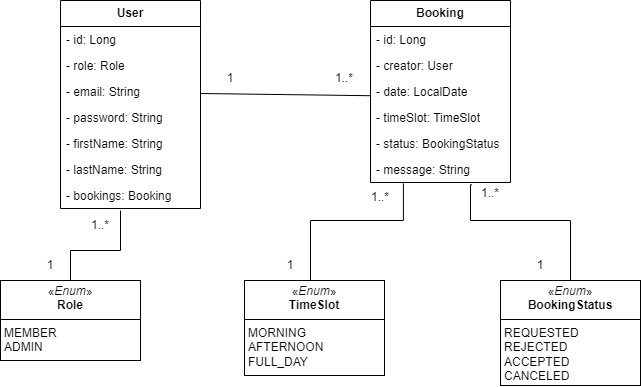

The diagram above was exported from draw.io. Its source (the exported page's mxGraphModel, read from the mxfile embedded in the PNG):
<mxGraphModel dx="1154" dy="514" grid="1" gridSize="10" guides="1" tooltips="1" connect="1" arrows="1" fold="1" page="1" pageScale="1" pageWidth="827" pageHeight="1169" math="0" shadow="0">
  <root>
    <mxCell id="0" />
    <mxCell id="1" parent="0" />
    <mxCell id="-ArAEO1GukE6vzk3O8Ug-1" value="&lt;b&gt;User&lt;/b&gt;" style="swimlane;fontStyle=0;childLayout=stackLayout;horizontal=1;startSize=26;fillColor=none;horizontalStack=0;resizeParent=1;resizeParentMax=0;resizeLast=0;collapsible=1;marginBottom=0;whiteSpace=wrap;html=1;" vertex="1" parent="1">
      <mxGeometry x="160" y="120" width="140" height="208" as="geometry" />
    </mxCell>
    <mxCell id="-ArAEO1GukE6vzk3O8Ug-2" value="- id: Long" style="text;strokeColor=none;fillColor=none;align=left;verticalAlign=top;spacingLeft=4;spacingRight=4;overflow=hidden;rotatable=0;points=[[0,0.5],[1,0.5]];portConstraint=eastwest;whiteSpace=wrap;html=1;" vertex="1" parent="-ArAEO1GukE6vzk3O8Ug-1">
      <mxGeometry y="26" width="140" height="26" as="geometry" />
    </mxCell>
    <mxCell id="-ArAEO1GukE6vzk3O8Ug-36" value="- role: Role" style="text;strokeColor=none;fillColor=none;align=left;verticalAlign=top;spacingLeft=4;spacingRight=4;overflow=hidden;rotatable=0;points=[[0,0.5],[1,0.5]];portConstraint=eastwest;whiteSpace=wrap;html=1;" vertex="1" parent="-ArAEO1GukE6vzk3O8Ug-1">
      <mxGeometry y="52" width="140" height="26" as="geometry" />
    </mxCell>
    <mxCell id="-ArAEO1GukE6vzk3O8Ug-3" value="- email: String" style="text;strokeColor=none;fillColor=none;align=left;verticalAlign=top;spacingLeft=4;spacingRight=4;overflow=hidden;rotatable=0;points=[[0,0.5],[1,0.5]];portConstraint=eastwest;whiteSpace=wrap;html=1;" vertex="1" parent="-ArAEO1GukE6vzk3O8Ug-1">
      <mxGeometry y="78" width="140" height="26" as="geometry" />
    </mxCell>
    <mxCell id="-ArAEO1GukE6vzk3O8Ug-4" value="- password: String" style="text;strokeColor=none;fillColor=none;align=left;verticalAlign=top;spacingLeft=4;spacingRight=4;overflow=hidden;rotatable=0;points=[[0,0.5],[1,0.5]];portConstraint=eastwest;whiteSpace=wrap;html=1;" vertex="1" parent="-ArAEO1GukE6vzk3O8Ug-1">
      <mxGeometry y="104" width="140" height="26" as="geometry" />
    </mxCell>
    <mxCell id="-ArAEO1GukE6vzk3O8Ug-5" value="- firstName: String" style="text;strokeColor=none;fillColor=none;align=left;verticalAlign=top;spacingLeft=4;spacingRight=4;overflow=hidden;rotatable=0;points=[[0,0.5],[1,0.5]];portConstraint=eastwest;whiteSpace=wrap;html=1;" vertex="1" parent="-ArAEO1GukE6vzk3O8Ug-1">
      <mxGeometry y="130" width="140" height="26" as="geometry" />
    </mxCell>
    <mxCell id="-ArAEO1GukE6vzk3O8Ug-6" value="- lastName: String" style="text;strokeColor=none;fillColor=none;align=left;verticalAlign=top;spacingLeft=4;spacingRight=4;overflow=hidden;rotatable=0;points=[[0,0.5],[1,0.5]];portConstraint=eastwest;whiteSpace=wrap;html=1;" vertex="1" parent="-ArAEO1GukE6vzk3O8Ug-1">
      <mxGeometry y="156" width="140" height="26" as="geometry" />
    </mxCell>
    <mxCell id="-ArAEO1GukE6vzk3O8Ug-14" value="- bookings: Booking" style="text;strokeColor=none;fillColor=none;align=left;verticalAlign=top;spacingLeft=4;spacingRight=4;overflow=hidden;rotatable=0;points=[[0,0.5],[1,0.5]];portConstraint=eastwest;whiteSpace=wrap;html=1;" vertex="1" parent="-ArAEO1GukE6vzk3O8Ug-1">
      <mxGeometry y="182" width="140" height="26" as="geometry" />
    </mxCell>
    <mxCell id="-ArAEO1GukE6vzk3O8Ug-8" value="&lt;b&gt;Booking&lt;/b&gt;" style="swimlane;fontStyle=0;childLayout=stackLayout;horizontal=1;startSize=26;fillColor=none;horizontalStack=0;resizeParent=1;resizeParentMax=0;resizeLast=0;collapsible=1;marginBottom=0;whiteSpace=wrap;html=1;" vertex="1" parent="1">
      <mxGeometry x="470" y="120" width="140" height="182" as="geometry" />
    </mxCell>
    <mxCell id="-ArAEO1GukE6vzk3O8Ug-9" value="- id: Long" style="text;strokeColor=none;fillColor=none;align=left;verticalAlign=top;spacingLeft=4;spacingRight=4;overflow=hidden;rotatable=0;points=[[0,0.5],[1,0.5]];portConstraint=eastwest;whiteSpace=wrap;html=1;" vertex="1" parent="-ArAEO1GukE6vzk3O8Ug-8">
      <mxGeometry y="26" width="140" height="26" as="geometry" />
    </mxCell>
    <mxCell id="-ArAEO1GukE6vzk3O8Ug-10" value="- creator: User" style="text;strokeColor=none;fillColor=none;align=left;verticalAlign=top;spacingLeft=4;spacingRight=4;overflow=hidden;rotatable=0;points=[[0,0.5],[1,0.5]];portConstraint=eastwest;whiteSpace=wrap;html=1;" vertex="1" parent="-ArAEO1GukE6vzk3O8Ug-8">
      <mxGeometry y="52" width="140" height="26" as="geometry" />
    </mxCell>
    <mxCell id="-ArAEO1GukE6vzk3O8Ug-13" value="- date: LocalDate" style="text;strokeColor=none;fillColor=none;align=left;verticalAlign=top;spacingLeft=4;spacingRight=4;overflow=hidden;rotatable=0;points=[[0,0.5],[1,0.5]];portConstraint=eastwest;whiteSpace=wrap;html=1;" vertex="1" parent="-ArAEO1GukE6vzk3O8Ug-8">
      <mxGeometry y="78" width="140" height="26" as="geometry" />
    </mxCell>
    <mxCell id="-ArAEO1GukE6vzk3O8Ug-23" value="- timeSlot: TimeSlot" style="text;strokeColor=none;fillColor=none;align=left;verticalAlign=top;spacingLeft=4;spacingRight=4;overflow=hidden;rotatable=0;points=[[0,0.5],[1,0.5]];portConstraint=eastwest;whiteSpace=wrap;html=1;" vertex="1" parent="-ArAEO1GukE6vzk3O8Ug-8">
      <mxGeometry y="104" width="140" height="26" as="geometry" />
    </mxCell>
    <mxCell id="-ArAEO1GukE6vzk3O8Ug-24" value="- status: BookingStatus" style="text;strokeColor=none;fillColor=none;align=left;verticalAlign=top;spacingLeft=4;spacingRight=4;overflow=hidden;rotatable=0;points=[[0,0.5],[1,0.5]];portConstraint=eastwest;whiteSpace=wrap;html=1;" vertex="1" parent="-ArAEO1GukE6vzk3O8Ug-8">
      <mxGeometry y="130" width="140" height="26" as="geometry" />
    </mxCell>
    <mxCell id="-ArAEO1GukE6vzk3O8Ug-41" value="- message: String" style="text;strokeColor=none;fillColor=none;align=left;verticalAlign=top;spacingLeft=4;spacingRight=4;overflow=hidden;rotatable=0;points=[[0,0.5],[1,0.5]];portConstraint=eastwest;whiteSpace=wrap;html=1;" vertex="1" parent="-ArAEO1GukE6vzk3O8Ug-8">
      <mxGeometry y="156" width="140" height="26" as="geometry" />
    </mxCell>
    <mxCell id="-ArAEO1GukE6vzk3O8Ug-22" value="&lt;p style=&quot;margin:0px;margin-top:4px;text-align:center;&quot;&gt;&lt;span style=&quot;background-color: initial;&quot;&gt;«&lt;/span&gt;&lt;i&gt;Enum&lt;/i&gt;»&lt;br&gt;&lt;b&gt;TimeSlot&lt;/b&gt;&lt;/p&gt;&lt;hr size=&quot;1&quot; style=&quot;border-style:solid;&quot;&gt;&lt;p style=&quot;margin:0px;margin-left:4px;&quot;&gt;MORNING&lt;/p&gt;&lt;p style=&quot;margin:0px;margin-left:4px;&quot;&gt;AFTERNOON&lt;/p&gt;&lt;p style=&quot;margin:0px;margin-left:4px;&quot;&gt;FULL_DAY&lt;/p&gt;" style="verticalAlign=top;align=left;overflow=fill;html=1;whiteSpace=wrap;" vertex="1" parent="1">
      <mxGeometry x="344" y="400" width="140" height="95" as="geometry" />
    </mxCell>
    <mxCell id="-ArAEO1GukE6vzk3O8Ug-25" value="&lt;p style=&quot;margin:0px;margin-top:4px;text-align:center;&quot;&gt;&lt;span style=&quot;background-color: initial;&quot;&gt;«&lt;/span&gt;&lt;i&gt;Enum&lt;/i&gt;»&lt;br&gt;&lt;b&gt;BookingStatus&lt;/b&gt;&lt;/p&gt;&lt;hr size=&quot;1&quot; style=&quot;border-style:solid;&quot;&gt;&lt;p style=&quot;margin:0px;margin-left:4px;&quot;&gt;&lt;span style=&quot;background-color: initial;&quot;&gt;REQUESTED&lt;/span&gt;&lt;/p&gt;&lt;p style=&quot;margin:0px;margin-left:4px;&quot;&gt;&lt;span style=&quot;background-color: initial;&quot;&gt;REJECTED&lt;/span&gt;&lt;br&gt;&lt;/p&gt;&lt;p style=&quot;margin:0px;margin-left:4px;&quot;&gt;ACCEPTED&lt;/p&gt;&lt;p style=&quot;margin:0px;margin-left:4px;&quot;&gt;CANCELED&lt;/p&gt;" style="verticalAlign=top;align=left;overflow=fill;html=1;whiteSpace=wrap;" vertex="1" parent="1">
      <mxGeometry x="600" y="400" width="140" height="105" as="geometry" />
    </mxCell>
    <mxCell id="-ArAEO1GukE6vzk3O8Ug-26" value="" style="endArrow=none;html=1;rounded=0;entryX=0;entryY=1;entryDx=0;entryDy=0;exitX=0.002;exitY=0.662;exitDx=0;exitDy=0;exitPerimeter=0;" edge="1" parent="1" source="-ArAEO1GukE6vzk3O8Ug-13" target="-ArAEO1GukE6vzk3O8Ug-28">
      <mxGeometry width="50" height="50" relative="1" as="geometry">
        <mxPoint x="470" y="210" as="sourcePoint" />
        <mxPoint x="420" y="250" as="targetPoint" />
      </mxGeometry>
    </mxCell>
    <mxCell id="-ArAEO1GukE6vzk3O8Ug-27" value="1..*" style="text;html=1;align=center;verticalAlign=middle;whiteSpace=wrap;rounded=0;" vertex="1" parent="1">
      <mxGeometry x="414" y="183" width="60" height="30" as="geometry" />
    </mxCell>
    <mxCell id="-ArAEO1GukE6vzk3O8Ug-28" value="1" style="text;html=1;align=center;verticalAlign=middle;whiteSpace=wrap;rounded=0;" vertex="1" parent="1">
      <mxGeometry x="300" y="183" width="60" height="30" as="geometry" />
    </mxCell>
    <mxCell id="-ArAEO1GukE6vzk3O8Ug-30" value="" style="endArrow=none;html=1;rounded=0;exitX=0.5;exitY=0;exitDx=0;exitDy=0;edgeStyle=orthogonalEdgeStyle;entryX=0.235;entryY=1.035;entryDx=0;entryDy=0;entryPerimeter=0;" edge="1" parent="1" source="-ArAEO1GukE6vzk3O8Ug-22" target="-ArAEO1GukE6vzk3O8Ug-41">
      <mxGeometry width="50" height="50" relative="1" as="geometry">
        <mxPoint x="420" y="380" as="sourcePoint" />
        <mxPoint x="530" y="330" as="targetPoint" />
        <Array as="points">
          <mxPoint x="410" y="400" />
          <mxPoint x="410" y="340" />
          <mxPoint x="503" y="340" />
        </Array>
      </mxGeometry>
    </mxCell>
    <mxCell id="-ArAEO1GukE6vzk3O8Ug-31" value="1..*" style="text;html=1;align=center;verticalAlign=middle;whiteSpace=wrap;rounded=0;" vertex="1" parent="1">
      <mxGeometry x="560" y="298" width="60" height="30" as="geometry" />
    </mxCell>
    <mxCell id="-ArAEO1GukE6vzk3O8Ug-32" value="1" style="text;html=1;align=center;verticalAlign=middle;whiteSpace=wrap;rounded=0;" vertex="1" parent="1">
      <mxGeometry x="360" y="370" width="60" height="30" as="geometry" />
    </mxCell>
    <mxCell id="-ArAEO1GukE6vzk3O8Ug-33" value="" style="endArrow=none;html=1;rounded=0;exitX=0.5;exitY=0;exitDx=0;exitDy=0;edgeStyle=orthogonalEdgeStyle;entryX=0.722;entryY=1.089;entryDx=0;entryDy=0;entryPerimeter=0;" edge="1" parent="1" source="-ArAEO1GukE6vzk3O8Ug-25" target="-ArAEO1GukE6vzk3O8Ug-41">
      <mxGeometry width="50" height="50" relative="1" as="geometry">
        <mxPoint x="414" y="410" as="sourcePoint" />
        <mxPoint x="560" y="330" as="targetPoint" />
        <Array as="points">
          <mxPoint x="670" y="340" />
          <mxPoint x="570" y="340" />
          <mxPoint x="570" y="304" />
        </Array>
      </mxGeometry>
    </mxCell>
    <mxCell id="-ArAEO1GukE6vzk3O8Ug-34" value="1..*" style="text;html=1;align=center;verticalAlign=middle;whiteSpace=wrap;rounded=0;" vertex="1" parent="1">
      <mxGeometry x="450" y="302" width="60" height="30" as="geometry" />
    </mxCell>
    <mxCell id="-ArAEO1GukE6vzk3O8Ug-35" value="1" style="text;html=1;align=center;verticalAlign=middle;whiteSpace=wrap;rounded=0;" vertex="1" parent="1">
      <mxGeometry x="610" y="370" width="60" height="30" as="geometry" />
    </mxCell>
    <mxCell id="-ArAEO1GukE6vzk3O8Ug-37" value="&lt;p style=&quot;margin:0px;margin-top:4px;text-align:center;&quot;&gt;&lt;span style=&quot;background-color: initial;&quot;&gt;«&lt;/span&gt;&lt;i&gt;Enum&lt;/i&gt;»&lt;br&gt;&lt;b&gt;Role&lt;/b&gt;&lt;/p&gt;&lt;hr size=&quot;1&quot; style=&quot;border-style:solid;&quot;&gt;&lt;p style=&quot;margin:0px;margin-left:4px;&quot;&gt;MEMBER&lt;/p&gt;&lt;p style=&quot;margin:0px;margin-left:4px;&quot;&gt;ADMIN&lt;/p&gt;" style="verticalAlign=top;align=left;overflow=fill;html=1;whiteSpace=wrap;" vertex="1" parent="1">
      <mxGeometry x="100" y="400" width="140" height="80" as="geometry" />
    </mxCell>
    <mxCell id="-ArAEO1GukE6vzk3O8Ug-38" value="" style="endArrow=none;html=1;rounded=0;entryX=0.433;entryY=1.076;entryDx=0;entryDy=0;entryPerimeter=0;exitX=0.5;exitY=0;exitDx=0;exitDy=0;edgeStyle=orthogonalEdgeStyle;" edge="1" parent="1" source="-ArAEO1GukE6vzk3O8Ug-37" target="-ArAEO1GukE6vzk3O8Ug-14">
      <mxGeometry width="50" height="50" relative="1" as="geometry">
        <mxPoint x="424" y="410" as="sourcePoint" />
        <mxPoint x="512" y="287" as="targetPoint" />
        <Array as="points">
          <mxPoint x="170" y="370" />
          <mxPoint x="220" y="370" />
          <mxPoint x="220" y="330" />
        </Array>
      </mxGeometry>
    </mxCell>
    <mxCell id="-ArAEO1GukE6vzk3O8Ug-39" value="1" style="text;html=1;align=center;verticalAlign=middle;whiteSpace=wrap;rounded=0;" vertex="1" parent="1">
      <mxGeometry x="120" y="370" width="60" height="30" as="geometry" />
    </mxCell>
    <mxCell id="-ArAEO1GukE6vzk3O8Ug-40" value="1..*" style="text;html=1;align=center;verticalAlign=middle;whiteSpace=wrap;rounded=0;" vertex="1" parent="1">
      <mxGeometry x="170" y="330" width="60" height="30" as="geometry" />
    </mxCell>
  </root>
</mxGraphModel>